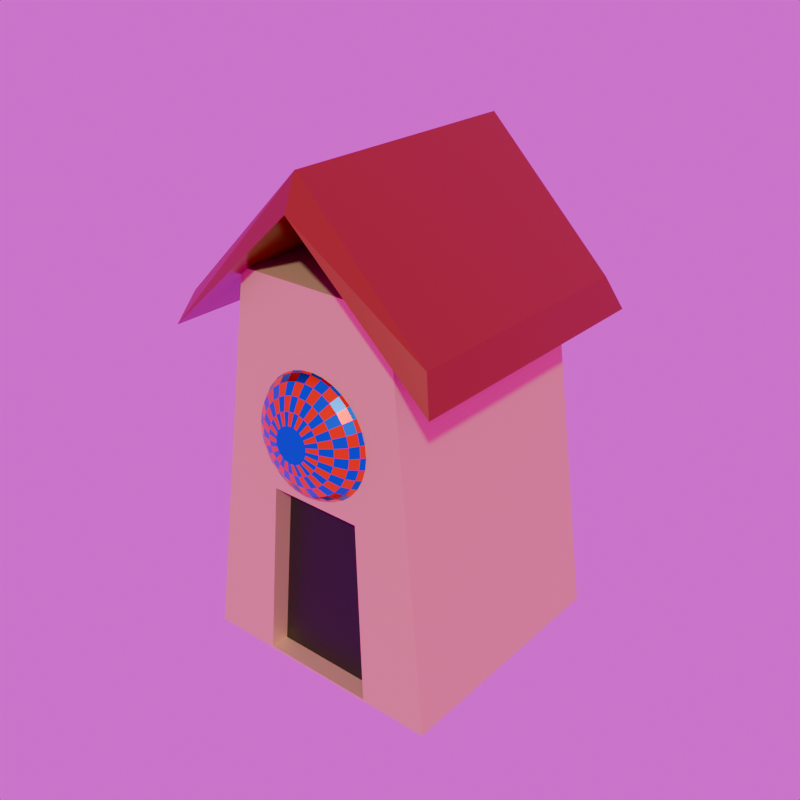 # Source: Army1_TroopLV1.blend  (saved by Blender 4.5.88; exported with 4.5.12 LTS)
import bpy
from mathutils import Matrix  # noqa: F401  (used for matrix-valued properties, if any)

bpy.ops.wm.read_factory_settings(use_empty=True)
scene = bpy.context.scene
scene.name = 'Scene'

# ---- collections
col_collection = bpy.data.collections.new('Collection'); scene.collection.children.link(col_collection)

# ---- images (referenced by path relative to the original .blend; pixels are not part of the script)
import os
ASSET_DIR = os.environ.get("B2B_ASSET_DIR", "")  # directory of the original .blend (textures are referenced by path, not embedded)
HERE = os.path.dirname(os.path.abspath(__file__))  # packed textures are extracted next to this script under _unpacked/

def load_image(name, relpath, width, height, colorspace="sRGB"):
    """Load a texture the original file referenced (path relative to the .blend, or extracted next to this script)."""
    p = next((c for c in (os.path.join(HERE, relpath), os.path.join(ASSET_DIR, relpath)) if relpath and os.path.exists(c)), "")
    if p:
        img = bpy.data.images.load(p, check_existing=True)
        img.name = name
    else:  # same state as the original file: an image datablock whose file is absent (Cycles renders it pink)
        img = bpy.data.images.new(name, width, height)
        img.source = "FILE"
        img.filepath = "//" + (relpath or name)
    img.colorspace_settings.name = colorspace
    return img
img_hmr6tsov_jpg = load_image('hmr6tsov.jpg', 'hmr6tsov.jpg', 1024, 1024, 'sRGB')

# ---- materials (node trees are filled in below, after node groups)
mat_main = bpy.data.materials.new('Main')
mat_main.alpha_threshold = 0.0
mat_main.roughness = 0.5
mat_main.line_color = (0.0, 0.0, 0.0, 1.0)
mat_door = bpy.data.materials.new('Door')
mat_roof = bpy.data.materials.new('Roof')
mat_main_shield = bpy.data.materials.new('Main_Shield')
mat_red_shield = bpy.data.materials.new('Red_Shield')

# ---- material node trees
mat_main.use_nodes = True; mat_main.node_tree.nodes.clear()
_N = mat_main.node_tree.nodes; _L = mat_main.node_tree.links
n0 = _N.new('ShaderNodeOutputMaterial'); n0.name = 'Material Output'; n0.location = (200, 100)
n1 = _N.new('ShaderNodeBsdfPrincipled'); n1.name = 'Principled BSDF'; n1.location = (-200, 100)
n1.inputs[0].default_value = (0.8002, 0.5395, 0.2864, 1.0)
n1.inputs[1].default_value = 0.6
n1.inputs[3].default_value = 1.45
_L.new(n1.outputs[0], n0.inputs[0])
n0.is_active_output = True
mat_door.use_nodes = True; mat_door.node_tree.nodes.clear()
_N = mat_door.node_tree.nodes; _L = mat_door.node_tree.links
n0 = _N.new('ShaderNodeBsdfPrincipled'); n0.name = 'Principled BSDF'; n0.location = (-200, 100)
n0.inputs[0].default_value = (0.0001213, 0.007905, 0.0, 1.0)
n1 = _N.new('ShaderNodeOutputMaterial'); n1.name = 'Material Output'; n1.location = (200, 100)
_L.new(n0.outputs[0], n1.inputs[0])
n1.is_active_output = True
mat_roof.use_nodes = True; mat_roof.node_tree.nodes.clear()
_N = mat_roof.node_tree.nodes; _L = mat_roof.node_tree.links
n0 = _N.new('ShaderNodeBsdfPrincipled'); n0.name = 'Principled BSDF'; n0.location = (-200, 100)
n0.inputs[0].default_value = (0.2117, 0.02403, 0.0, 1.0)
n0.inputs[2].default_value = 0.2
n1 = _N.new('ShaderNodeOutputMaterial'); n1.name = 'Material Output'; n1.location = (200, 100)
_L.new(n0.outputs[0], n1.inputs[0])
n1.is_active_output = True
mat_main_shield.use_nodes = True; mat_main_shield.node_tree.nodes.clear()
_N = mat_main_shield.node_tree.nodes; _L = mat_main_shield.node_tree.links
n0 = _N.new('ShaderNodeBsdfPrincipled'); n0.name = 'Principled BSDF'; n0.location = (-200, 100)
n0.inputs[0].default_value = (0.0, 0.3244, 0.8002, 1.0)
n0.inputs[1].default_value = 1.0
n0.inputs[2].default_value = 0.25
n1 = _N.new('ShaderNodeOutputMaterial'); n1.name = 'Material Output'; n1.location = (200, 100)
_L.new(n0.outputs[0], n1.inputs[0])
n1.is_active_output = True
mat_red_shield.use_nodes = True; mat_red_shield.node_tree.nodes.clear()
_N = mat_red_shield.node_tree.nodes; _L = mat_red_shield.node_tree.links
n0 = _N.new('ShaderNodeBsdfPrincipled'); n0.name = 'Principled BSDF'; n0.location = (-200, 100)
n0.inputs[0].default_value = (1.0, 0.0, 0.0, 1.0)
n0.inputs[1].default_value = 1.0
n0.inputs[2].default_value = 0.2
n1 = _N.new('ShaderNodeOutputMaterial'); n1.name = 'Material Output'; n1.location = (200, 100)
_L.new(n0.outputs[0], n1.inputs[0])
n1.is_active_output = True

# ---- world
world_world = bpy.data.worlds.new('World'); scene.world = world_world
world_world.use_nodes = True; world_world.node_tree.nodes.clear()
_N = world_world.node_tree.nodes; _L = world_world.node_tree.links
n0 = _N.new('ShaderNodeOutputWorld'); n0.name = 'World Output'; n0.location = (200, 100)
n1 = _N.new('ShaderNodeBackground'); n1.name = 'Background'; n1.location = (-200, 100)
n2 = _N.new('ShaderNodeTexImage'); n2.name = 'Image Texture'; n2.location = (-548, 69)
n2.image = img_hmr6tsov_jpg
n3 = _N.new('ShaderNodeMapping'); n3.name = 'Mapping'; n3.location = (-728, 29)
n3.inputs[2].default_value = (-0.932, 0.06807, -0.5952)
n4 = _N.new('ShaderNodeTexCoord'); n4.name = 'Texture Coordinate'; n4.location = (-908, 29)
_L.new(n1.outputs[0], n0.inputs[0])
_L.new(n2.outputs[0], n1.inputs[0])
_L.new(n3.outputs[0], n2.inputs[0])
_L.new(n4.outputs[0], n3.inputs[0])
n0.is_active_output = True
world_world.color = (0.05088, 0.05088, 0.05088)
world_world.sun_shadow_jitter_overblur = 0.0

# ---- meshes
me_cube = bpy.data.meshes.new('Cube')
me_cube.from_pydata([(0.63, 0.9, 3.0), (1.0, 1.0, 0.0), (0.63, -0.9, 3.0), (1.0, -1.0, 0.0), (-0.63, 0.9, 3.0), (-1.0, 1.0, 0.0), (-0.63, -0.9, 3.0), (-1.0, -1.0, 0.0), (-1.1, -1.1, 2.524), (1.1, -1.1, 2.524), (-1.1, 1.1, 2.524), (1.1, 1.1, 2.524), (0.0, -1.1, 3.524), (0.0, 1.1, 3.524), (-1.0, 1.0, 2.774), (-1.0, -1.0, 2.774), (0.0, -1.0, 3.774), (1.0, -1.0, 2.774), (1.0, 1.0, 2.774), (0.0, 1.0, 3.774), (0.815, 0.95, 1.5), (-0.815, -0.95, 1.5), (0.815, -0.95, 1.5), (-0.815, 0.95, 1.5), (0.3699, -0.9513, 1.43), (-0.3699, -0.9513, 1.43), (-0.4575, -0.9987, 0.009978), (0.4575, -0.9987, 0.009978), (0.4075, -0.95, 1.5), (-0.4075, -0.95, 1.5), (-0.5, -1.0, 0.0), (0.5, -1.0, 0.0), (0.3699, -0.8014, 1.425), (-0.3699, -0.8014, 1.425), (-0.4575, -0.8488, 0.004981), (0.4575, -0.8488, 0.004981)], [], [(0, 4, 6, 2), (22, 2, 6, 21, 29, 28), (21, 6, 4, 23), (5, 1, 3, 31, 30, 7), (20, 0, 2, 22), (23, 4, 0, 20), (12, 13, 11, 9), (8, 10, 13, 12), (16, 17, 18, 19), (15, 16, 19, 14), (11, 13, 19, 18), (13, 10, 14, 19), (12, 9, 17, 16), (8, 12, 16, 15), (9, 11, 18, 17), (10, 8, 15, 14), (5, 23, 20, 1), (1, 20, 22, 3), (7, 21, 23, 5), (3, 22, 28, 31), (27, 24, 32, 35), (30, 29, 21, 7), (25, 24, 28, 29), (27, 26, 30, 31), (26, 25, 29, 30), (24, 27, 31, 28), (33, 34, 35, 32), (26, 27, 35, 34), (25, 26, 34, 33), (24, 25, 33, 32)])
me_cube.polygons.foreach_set('material_index', [0, 0, 0, 0, 0, 0, 2, 2, 2, 2, 2, 2, 2, 2, 2, 2, 0, 0, 0, 0, 0, 0, 0, 0, 0, 0, 1, 0, 0, 0])
_uv = me_cube.uv_layers.new(name='UVMap')
_uv.uv.foreach_set('vector', [0.625, 0.5, 0.875, 0.5, 0.875, 0.75, 0.625, 0.75, 0.5, 0.75, 0.625, 0.75, 0.625, 1.0, 0.5, 1.0, 0.5, 0.9375, 0.5, 0.8125, 0.5, 0.0, 0.625, 0.0, 0.625, 0.25, 0.5, 0.25, 0.125, 0.5, 0.375, 0.5, 0.375, 0.75, 0.3125, 0.75, 0.1875, 0.75, 0.125, 0.75, 0.5, 0.5, 0.625, 0.5, 0.625, 0.75, 0.5, 0.75, 0.5, 0.25, 0.625, 0.25, 0.625, 0.5, 0.5, 0.5, 0.5, 0.0, 0.5, 1.0, 1.0, 1.0, 1.0, 0.0, 0.0, 0.0, 0.0, 1.0, 0.5, 1.0, 0.5, 0.0, 0.5, 0.0, 1.0, 0.0, 1.0, 1.0, 0.5, 1.0, 0.0, 0.0, 0.5, 0.0, 0.5, 1.0, 0.0, 1.0, 1.0, 1.0, 0.5, 1.0, 0.5, 1.0, 1.0, 1.0, 0.5, 1.0, 0.0, 1.0, 0.0, 1.0, 0.5, 1.0, 0.5, 0.0, 1.0, 0.0, 1.0, 0.0, 0.5, 0.0, 0.0, 0.0, 0.5, 0.0, 0.5, 0.0, 0.0, 0.0, 1.0, 0.0, 1.0, 1.0, 1.0, 1.0, 1.0, 0.0, 0.0, 1.0, 0.0, 0.0, 0.0, 0.0, 0.0, 1.0, 0.375, 0.25, 0.5, 0.25, 0.5, 0.5, 0.375, 0.5, 0.375, 0.5, 0.5, 0.5, 0.5, 0.75, 0.375, 0.75, 0.375, 0.0, 0.5, 0.0, 0.5, 0.25, 0.375, 0.25, 0.375, 0.75, 0.5, 0.75, 0.5, 0.8125, 0.375, 0.8125, 0.3783, 0.8176, 0.4967, 0.8185, 0.4967, 0.8185, 0.3783, 0.8176, 0.375, 0.9375, 0.5, 0.9375, 0.5, 1.0, 0.375, 1.0, 0.4967, 0.9315, 0.4967, 0.8185, 0.5, 0.8125, 0.5, 0.9375, 0.3783, 0.8176, 0.3783, 0.9324, 0.375, 0.9375, 0.375, 0.8125, 0.3783, 0.9324, 0.4967, 0.9315, 0.5, 0.9375, 0.375, 0.9375, 0.4967, 0.8185, 0.3783, 0.8176, 0.375, 0.8125, 0.5, 0.8125, 0.4967, 0.9315, 0.3783, 0.9324, 0.3783, 0.8176, 0.4967, 0.8185, 0.3783, 0.9324, 0.3783, 0.8176, 0.3783, 0.8176, 0.3783, 0.9324, 0.4967, 0.9315, 0.3783, 0.9324, 0.3783, 0.9324, 0.4967, 0.9315, 0.4967, 0.8185, 0.4967, 0.9315, 0.4967, 0.9315, 0.4967, 0.8185])
me_cube.materials.append(mat_main)
me_cube.materials.append(mat_door)
me_cube.materials.append(mat_roof)
me_cube.use_mirror_vertex_groups = False
me_cube.update()
me_circle = bpy.data.meshes.new('Circle')
me_circle.from_pydata([(-4.843e-10, 0.96, 0.0), (-0.1873, 0.9416, 0.0), (-0.3674, 0.8869, 0.0), (-0.5333, 0.7982, 0.0), (-0.6788, 0.6788, 0.0), (-0.7982, 0.5333, 0.0), (-0.8869, 0.3674, 0.0), (-0.9416, 0.1873, 0.0), (-0.96, 5.96e-10, 0.0), (-0.9416, -0.1873, 0.0), (-0.8869, -0.3674, 0.0), (-0.7982, -0.5333, 0.0), (-0.6788, -0.6788, 0.0), (-0.5333, -0.7982, 0.0), (-0.3674, -0.8869, 0.0), (-0.1873, -0.9416, 0.0), (-4.843e-10, -0.96, 0.0), (0.1873, -0.9416, 0.0), (0.3674, -0.8869, 0.0), (0.5333, -0.7982, 0.0), (0.6788, -0.6788, 0.0), (0.7982, -0.5333, 0.0), (0.8869, -0.3674, 0.0), (0.9416, -0.1873, 0.0), (0.96, 5.96e-10, 0.0), (0.9416, 0.1873, 0.0), (0.8869, 0.3674, 0.0), (0.7982, 0.5333, 0.0), (0.6788, 0.6788, 0.0), (0.5333, 0.7982, 0.0), (0.3674, 0.8869, 0.0), (0.1873, 0.9416, 0.0), (-1.211e-09, 0.9, 0.1), (-0.1756, 0.8827, 0.1), (-0.3444, 0.8315, 0.1), (-0.5, 0.7483, 0.1), (-0.6364, 0.6364, 0.1), (-0.7483, 0.5, 0.1), (-0.8315, 0.3444, 0.1), (-0.8827, 0.1756, 0.1), (-0.9, 1.49e-09, 0.1), (-0.8827, -0.1756, 0.1), (-0.8315, -0.3444, 0.1), (-0.7483, -0.5, 0.1), (-0.6364, -0.6364, 0.1), (-0.5, -0.7483, 0.1), (-0.3444, -0.8315, 0.1), (-0.1756, -0.8827, 0.1), (-1.211e-09, -0.9, 0.1), (0.1756, -0.8827, 0.1), (0.3444, -0.8315, 0.1), (0.5, -0.7483, 0.1), (0.6364, -0.6364, 0.1), (0.7483, -0.5, 0.1), (0.8315, -0.3444, 0.1), (0.8827, -0.1756, 0.1), (0.9, 1.49e-09, 0.1), (0.8827, 0.1756, 0.1), (0.8315, 0.3444, 0.1), (0.7483, 0.5, 0.1), (0.6364, 0.6364, 0.1), (0.5, 0.7483, 0.1), (0.3444, 0.8315, 0.1), (0.1756, 0.8827, 0.1), (-1.567e-09, 0.81, 0.215), (-0.158, 0.7944, 0.215), (-0.31, 0.7483, 0.215), (-0.45, 0.6735, 0.215), (-0.5728, 0.5728, 0.215), (-0.6735, 0.45, 0.215), (-0.7483, 0.31, 0.215), (-0.7944, 0.158, 0.215), (-0.81, 1.155e-09, 0.215), (-0.7944, -0.158, 0.215), (-0.7483, -0.31, 0.215), (-0.6735, -0.45, 0.215), (-0.5728, -0.5728, 0.215), (-0.45, -0.6735, 0.215), (-0.31, -0.7483, 0.215), (-0.158, -0.7944, 0.215), (-1.567e-09, -0.81, 0.215), (0.158, -0.7944, 0.215), (0.31, -0.7483, 0.215), (0.45, -0.6735, 0.215), (0.5728, -0.5728, 0.215), (0.6735, -0.45, 0.215), (0.7483, -0.31, 0.215), (0.7944, -0.158, 0.215), (0.81, 1.155e-09, 0.215), (0.7944, 0.158, 0.215), (0.7483, 0.31, 0.215), (0.6735, 0.45, 0.215), (0.5728, 0.5728, 0.215), (0.45, 0.6735, 0.215), (0.31, 0.7483, 0.215), (0.158, 0.7944, 0.215), (-3.533e-10, 0.648, 0.323), (-0.1264, 0.6355, 0.323), (-0.248, 0.5987, 0.323), (-0.36, 0.5388, 0.323), (-0.4582, 0.4582, 0.323), (-0.5388, 0.36, 0.323), (-0.5987, 0.248, 0.323), (-0.6355, 0.1264, 0.323), (-0.648, 1.788e-10, 0.323), (-0.6355, -0.1264, 0.323), (-0.5987, -0.248, 0.323), (-0.5388, -0.36, 0.323), (-0.4582, -0.4582, 0.323), (-0.36, -0.5388, 0.323), (-0.248, -0.5987, 0.323), (-0.1264, -0.6355, 0.323), (-3.533e-10, -0.648, 0.323), (0.1264, -0.6355, 0.323), (0.248, -0.5987, 0.323), (0.36, -0.5388, 0.323), (0.4582, -0.4582, 0.323), (0.5388, -0.36, 0.323), (0.5987, -0.248, 0.323), (0.6355, -0.1264, 0.323), (0.648, 1.788e-10, 0.323), (0.6355, 0.1264, 0.323), (0.5987, 0.248, 0.323), (0.5388, 0.36, 0.323), (0.4582, 0.4582, 0.323), (0.36, 0.5388, 0.323), (0.248, 0.5987, 0.323), (0.1264, 0.6355, 0.323), (-1.016e-09, 0.4536, 0.4058), (-0.08849, 0.4449, 0.4058), (-0.1736, 0.4191, 0.4058), (-0.252, 0.3772, 0.4058), (-0.3207, 0.3207, 0.4058), (-0.3772, 0.252, 0.4058), (-0.4191, 0.1736, 0.4058), (-0.4449, 0.08849, 0.4058), (-0.4536, -1.831e-09, 0.4058), (-0.4449, -0.08849, 0.4058), (-0.4191, -0.1736, 0.4058), (-0.3772, -0.252, 0.4058), (-0.3207, -0.3207, 0.4058), (-0.252, -0.3772, 0.4058), (-0.1736, -0.4191, 0.4058), (-0.08849, -0.4449, 0.4058), (-1.016e-09, -0.4536, 0.4058), (0.08849, -0.4449, 0.4058), (0.1736, -0.4191, 0.4058), (0.252, -0.3772, 0.4058), (0.3207, -0.3207, 0.4058), (0.3772, -0.252, 0.4058), (0.4191, -0.1736, 0.4058), (0.4449, -0.08849, 0.4058), (0.4536, -1.831e-09, 0.4058), (0.4449, 0.08849, 0.4058), (0.4191, 0.1736, 0.4058), (0.3772, 0.252, 0.4058), (0.3207, 0.3207, 0.4058), (0.252, 0.3772, 0.4058), (0.1736, 0.4191, 0.4058), (0.08849, 0.4449, 0.4058), (-5.173e-09, 0.2722, 0.4562), (-0.0531, 0.2669, 0.4562), (-0.1042, 0.2514, 0.4562), (-0.1512, 0.2263, 0.4562), (-0.1924, 0.1924, 0.4562), (-0.2263, 0.1512, 0.4562), (-0.2514, 0.1042, 0.4562), (-0.2669, 0.0531, 0.4562), (-0.2722, 3.745e-09, 0.4562), (-0.2669, -0.0531, 0.4562), (-0.2514, -0.1042, 0.4562), (-0.2263, -0.1512, 0.4562), (-0.1924, -0.1924, 0.4562), (-0.1512, -0.2263, 0.4562), (-0.1042, -0.2514, 0.4562), (-0.0531, -0.2669, 0.4562), (-5.173e-09, -0.2722, 0.4562), (0.0531, -0.2669, 0.4562), (0.1042, -0.2514, 0.4562), (0.1512, -0.2263, 0.4562), (0.1924, -0.1924, 0.4562), (0.2263, -0.1512, 0.4562), (0.2514, -0.1042, 0.4562), (0.2669, -0.0531, 0.4562), (0.2722, 3.745e-09, 0.4562), (0.2669, 0.0531, 0.4562), (0.2514, 0.1042, 0.4562), (0.2263, 0.1512, 0.4562), (0.1924, 0.1924, 0.4562), (0.1512, 0.2263, 0.4562), (0.1042, 0.2514, 0.4562), (0.0531, 0.2669, 0.4562)], [], [(3, 4, 36, 35), (30, 31, 63, 62), (17, 18, 50, 49), (4, 5, 37, 36), (31, 0, 32, 63), (18, 19, 51, 50), (5, 6, 38, 37), (19, 20, 52, 51), (6, 7, 39, 38), (20, 21, 53, 52), (7, 8, 40, 39), (21, 22, 54, 53), (8, 9, 41, 40), (22, 23, 55, 54), (9, 10, 42, 41), (23, 24, 56, 55), (10, 11, 43, 42), (24, 25, 57, 56), (11, 12, 44, 43), (25, 26, 58, 57), (12, 13, 45, 44), (26, 27, 59, 58), (13, 14, 46, 45), (0, 1, 33, 32), (27, 28, 60, 59), (14, 15, 47, 46), (1, 2, 34, 33), (28, 29, 61, 60), (15, 16, 48, 47), (2, 3, 35, 34), (29, 30, 62, 61), (16, 17, 49, 48), (57, 58, 90, 89), (44, 45, 77, 76), (58, 59, 91, 90), (45, 46, 78, 77), (32, 33, 65, 64), (59, 60, 92, 91), (46, 47, 79, 78), (33, 34, 66, 65), (60, 61, 93, 92), (47, 48, 80, 79), (34, 35, 67, 66), (61, 62, 94, 93), (48, 49, 81, 80), (35, 36, 68, 67), (62, 63, 95, 94), (49, 50, 82, 81), (36, 37, 69, 68), (63, 32, 64, 95), (50, 51, 83, 82), (37, 38, 70, 69), (51, 52, 84, 83), (38, 39, 71, 70), (52, 53, 85, 84), (39, 40, 72, 71), (53, 54, 86, 85), (40, 41, 73, 72), (54, 55, 87, 86), (41, 42, 74, 73), (55, 56, 88, 87), (42, 43, 75, 74), (56, 57, 89, 88), (43, 44, 76, 75), (65, 66, 98, 97), (92, 93, 125, 124), (79, 80, 112, 111), (66, 67, 99, 98), (93, 94, 126, 125), (80, 81, 113, 112), (67, 68, 100, 99), (94, 95, 127, 126), (81, 82, 114, 113), (68, 69, 101, 100), (95, 64, 96, 127), (82, 83, 115, 114), (69, 70, 102, 101), (83, 84, 116, 115), (70, 71, 103, 102), (84, 85, 117, 116), (71, 72, 104, 103), (85, 86, 118, 117), (72, 73, 105, 104), (86, 87, 119, 118), (73, 74, 106, 105), (87, 88, 120, 119), (74, 75, 107, 106), (88, 89, 121, 120), (75, 76, 108, 107), (89, 90, 122, 121), (76, 77, 109, 108), (90, 91, 123, 122), (77, 78, 110, 109), (64, 65, 97, 96), (91, 92, 124, 123), (78, 79, 111, 110), (100, 101, 133, 132), (127, 96, 128, 159), (114, 115, 147, 146), (101, 102, 134, 133), (115, 116, 148, 147), (102, 103, 135, 134), (116, 117, 149, 148), (103, 104, 136, 135), (117, 118, 150, 149), (104, 105, 137, 136), (118, 119, 151, 150), (105, 106, 138, 137), (119, 120, 152, 151), (106, 107, 139, 138), (120, 121, 153, 152), (107, 108, 140, 139), (121, 122, 154, 153), (108, 109, 141, 140), (122, 123, 155, 154), (109, 110, 142, 141), (96, 97, 129, 128), (123, 124, 156, 155), (110, 111, 143, 142), (97, 98, 130, 129), (124, 125, 157, 156), (111, 112, 144, 143), (98, 99, 131, 130), (125, 126, 158, 157), (112, 113, 145, 144), (99, 100, 132, 131), (126, 127, 159, 158), (113, 114, 146, 145), (135, 136, 168, 167), (149, 150, 182, 181), (136, 137, 169, 168), (150, 151, 183, 182), (137, 138, 170, 169), (151, 152, 184, 183), (138, 139, 171, 170), (152, 153, 185, 184), (139, 140, 172, 171), (153, 154, 186, 185), (140, 141, 173, 172), (154, 155, 187, 186), (141, 142, 174, 173), (128, 129, 161, 160), (155, 156, 188, 187), (142, 143, 175, 174), (129, 130, 162, 161), (156, 157, 189, 188), (143, 144, 176, 175), (130, 131, 163, 162), (157, 158, 190, 189), (144, 145, 177, 176), (131, 132, 164, 163), (158, 159, 191, 190), (145, 146, 178, 177), (132, 133, 165, 164), (159, 128, 160, 191), (146, 147, 179, 178), (133, 134, 166, 165), (147, 148, 180, 179), (134, 135, 167, 166), (148, 149, 181, 180), (161, 162, 163, 164, 165, 166, 167, 168, 169, 170, 171, 172, 173, 174, 175, 176, 177, 178, 179, 180, 181, 182, 183, 184, 185, 186, 187, 188, 189, 190, 191, 160)])
me_circle.polygons.foreach_set('material_index', [0, 1, 0, 1, 0, 1, 0, 0, 1, 1, 0, 0, 1, 1, 0, 0, 1, 1, 0, 0, 1, 1, 0, 1, 0, 1, 0, 1, 0, 1, 0, 1, 1, 0, 0, 1, 0, 1, 0, 1, 0, 1, 0, 1, 0, 1, 0, 1, 0, 1, 0, 1, 1, 0, 0, 1, 1, 0, 0, 1, 1, 0, 0, 1, 0, 1, 0, 1, 0, 1, 0, 1, 0, 1, 0, 1, 0, 0, 1, 1, 0, 0, 1, 1, 0, 0, 1, 1, 0, 0, 1, 1, 0, 1, 0, 1, 0, 1, 0, 1, 1, 0, 0, 1, 1, 0, 0, 1, 1, 0, 0, 1, 1, 0, 0, 1, 0, 1, 0, 1, 0, 1, 0, 1, 0, 1, 0, 1, 0, 0, 1, 1, 0, 0, 1, 1, 0, 0, 1, 1, 0, 1, 0, 1, 0, 1, 0, 1, 0, 1, 0, 1, 0, 1, 0, 1, 0, 0, 1, 1, 0])
_uv = me_circle.uv_layers.new(name='UVMap')
_uv.uv.foreach_set('vector', [0.0, 0.0, 0.0, 0.0, 0.0, 0.0, 0.0, 0.0, 0.0, 0.0, 0.0, 0.0, 0.0, 0.0, 0.0, 0.0, 0.0, 0.0, 0.0, 0.0, 0.0, 0.0, 0.0, 0.0, 0.0, 0.0, 0.0, 0.0, 0.0, 0.0, 0.0, 0.0, 0.0, 0.0, 0.0, 0.0, 0.0, 0.0, 0.0, 0.0, 0.0, 0.0, 0.0, 0.0, 0.0, 0.0, 0.0, 0.0, 0.0, 0.0, 0.0, 0.0, 0.0, 0.0, 0.0, 0.0, 0.0, 0.0, 0.0, 0.0, 0.0, 0.0, 0.0, 0.0, 0.0, 0.0, 0.0, 0.0, 0.0, 0.0, 0.0, 0.0, 0.0, 0.0, 0.0, 0.0, 0.0, 0.0, 0.0, 0.0, 0.0, 0.0, 0.0, 0.0, 0.0, 0.0, 0.0, 0.0, 0.0, 0.0, 0.0, 0.0, 0.0, 0.0, 0.0, 0.0, 0.0, 0.0, 0.0, 0.0, 0.0, 0.0, 0.0, 0.0, 0.0, 0.0, 0.0, 0.0, 0.0, 0.0, 0.0, 0.0, 0.0, 0.0, 0.0, 0.0, 0.0, 0.0, 0.0, 0.0, 0.0, 0.0, 0.0, 0.0, 0.0, 0.0, 0.0, 0.0, 0.0, 0.0, 0.0, 0.0, 0.0, 0.0, 0.0, 0.0, 0.0, 0.0, 0.0, 0.0, 0.0, 0.0, 0.0, 0.0, 0.0, 0.0, 0.0, 0.0, 0.0, 0.0, 0.0, 0.0, 0.0, 0.0, 0.0, 0.0, 0.0, 0.0, 0.0, 0.0, 0.0, 0.0, 0.0, 0.0, 0.0, 0.0, 0.0, 0.0, 0.0, 0.0, 0.0, 0.0, 0.0, 0.0, 0.0, 0.0, 0.0, 0.0, 0.0, 0.0, 0.0, 0.0, 0.0, 0.0, 0.0, 0.0, 0.0, 0.0, 0.0, 0.0, 0.0, 0.0, 0.0, 0.0, 0.0, 0.0, 0.0, 0.0, 0.0, 0.0, 0.0, 0.0, 0.0, 0.0, 0.0, 0.0, 0.0, 0.0, 0.0, 0.0, 0.0, 0.0, 0.0, 0.0, 0.0, 0.0, 0.0, 0.0, 0.0, 0.0, 0.0, 0.0, 0.0, 0.0, 0.0, 0.0, 0.0, 0.0, 0.0, 0.0, 0.0, 0.0, 0.0, 0.0, 0.0, 0.0, 0.0, 0.0, 0.0, 0.0, 0.0, 0.0, 0.0, 0.0, 0.0, 0.0, 0.0, 0.0, 0.0, 0.0, 0.0, 0.0, 0.0, 0.0, 0.0, 0.0, 0.0, 0.0, 0.0, 0.0, 0.0, 0.0, 0.0, 0.0, 0.0, 0.0, 0.0, 0.0, 0.0, 0.0, 0.0, 0.0, 0.0, 0.0, 0.0, 0.0, 0.0, 0.0, 0.0, 0.0, 0.0, 0.0, 0.0, 0.0, 0.0, 0.0, 0.0, 0.0, 0.0, 0.0, 0.0, 0.0, 0.0, 0.0, 0.0, 0.0, 0.0, 0.0, 0.0, 0.0, 0.0, 0.0, 0.0, 0.0, 0.0, 0.0, 0.0, 0.0, 0.0, 0.0, 0.0, 0.0, 0.0, 0.0, 0.0, 0.0, 0.0, 0.0, 0.0, 0.0, 0.0, 0.0, 0.0, 0.0, 0.0, 0.0, 0.0, 0.0, 0.0, 0.0, 0.0, 0.0, 0.0, 0.0, 0.0, 0.0, 0.0, 0.0, 0.0, 0.0, 0.0, 0.0, 0.0, 0.0, 0.0, 0.0, 0.0, 0.0, 0.0, 0.0, 0.0, 0.0, 0.0, 0.0, 0.0, 0.0, 0.0, 0.0, 0.0, 0.0, 0.0, 0.0, 0.0, 0.0, 0.0, 0.0, 0.0, 0.0, 0.0, 0.0, 0.0, 0.0, 0.0, 0.0, 0.0, 0.0, 0.0, 0.0, 0.0, 0.0, 0.0, 0.0, 0.0, 0.0, 0.0, 0.0, 0.0, 0.0, 0.0, 0.0, 0.0, 0.0, 0.0, 0.0, 0.0, 0.0, 0.0, 0.0, 0.0, 0.0, 0.0, 0.0, 0.0, 0.0, 0.0, 0.0, 0.0, 0.0, 0.0, 0.0, 0.0, 0.0, 0.0, 0.0, 0.0, 0.0, 0.0, 0.0, 0.0, 0.0, 0.0, 0.0, 0.0, 0.0, 0.0, 0.0, 0.0, 0.0, 0.0, 0.0, 0.0, 0.0, 0.0, 0.0, 0.0, 0.0, 0.0, 0.0, 0.0, 0.0, 0.0, 0.0, 0.0, 0.0, 0.0, 0.0, 0.0, 0.0, 0.0, 0.0, 0.0, 0.0, 0.0, 0.0, 0.0, 0.0, 0.0, 0.0, 0.0, 0.0, 0.0, 0.0, 0.0, 0.0, 0.0, 0.0, 0.0, 0.0, 0.0, 0.0, 0.0, 0.0, 0.0, 0.0, 0.0, 0.0, 0.0, 0.0, 0.0, 0.0, 0.0, 0.0, 0.0, 0.0, 0.0, 0.0, 0.0, 0.0, 0.0, 0.0, 0.0, 0.0, 0.0, 0.0, 0.0, 0.0, 0.0, 0.0, 0.0, 0.0, 0.0, 0.0, 0.0, 0.0, 0.0, 0.0, 0.0, 0.0, 0.0, 0.0, 0.0, 0.0, 0.0, 0.0, 0.0, 0.0, 0.0, 0.0, 0.0, 0.0, 0.0, 0.0, 0.0, 0.0, 0.0, 0.0, 0.0, 0.0, 0.0, 0.0, 0.0, 0.0, 0.0, 0.0, 0.0, 0.0, 0.0, 0.0, 0.0, 0.0, 0.0, 0.0, 0.0, 0.0, 0.0, 0.0, 0.0, 0.0, 0.0, 0.0, 0.0, 0.0, 0.0, 0.0, 0.0, 0.0, 0.0, 0.0, 0.0, 0.0, 0.0, 0.0, 0.0, 0.0, 0.0, 0.0, 0.0, 0.0, 0.0, 0.0, 0.0, 0.0, 0.0, 0.0, 0.0, 0.0, 0.0, 0.0, 0.0, 0.0, 0.0, 0.0, 0.0, 0.0, 0.0, 0.0, 0.0, 0.0, 0.0, 0.0, 0.0, 0.0, 0.0, 0.0, 0.0, 0.0, 0.0, 0.0, 0.0, 0.0, 0.0, 0.0, 0.0, 0.0, 0.0, 0.0, 0.0, 0.0, 0.0, 0.0, 0.0, 0.0, 0.0, 0.0, 0.0, 0.0, 0.0, 0.0, 0.0, 0.0, 0.0, 0.0, 0.0, 0.0, 0.0, 0.0, 0.0, 0.0, 0.0, 0.0, 0.0, 0.0, 0.0, 0.0, 0.0, 0.0, 0.0, 0.0, 0.0, 0.0, 0.0, 0.0, 0.0, 0.0, 0.0, 0.0, 0.0, 0.0, 0.0, 0.0, 0.0, 0.0, 0.0, 0.0, 0.0, 0.0, 0.0, 0.0, 0.0, 0.0, 0.0, 0.0, 0.0, 0.0, 0.0, 0.0, 0.0, 0.0, 0.0, 0.0, 0.0, 0.0, 0.0, 0.0, 0.0, 0.0, 0.0, 0.0, 0.0, 0.0, 0.0, 0.0, 0.0, 0.0, 0.0, 0.0, 0.0, 0.0, 0.0, 0.0, 0.0, 0.0, 0.0, 0.0, 0.0, 0.0, 0.0, 0.0, 0.0, 0.0, 0.0, 0.0, 0.0, 0.0, 0.0, 0.0, 0.0, 0.0, 0.0, 0.0, 0.0, 0.0, 0.0, 0.0, 0.0, 0.0, 0.0, 0.0, 0.0, 0.0, 0.0, 0.0, 0.0, 0.0, 0.0, 0.0, 0.0, 0.0, 0.0, 0.0, 0.0, 0.0, 0.0, 0.0, 0.0, 0.0, 0.0, 0.0, 0.0, 0.0, 0.0, 0.0, 0.0, 0.0, 0.0, 0.0, 0.0, 0.0, 0.0, 0.0, 0.0, 0.0, 0.0, 0.0, 0.0, 0.0, 0.0, 0.0, 0.0, 0.0, 0.0, 0.0, 0.0, 0.0, 0.0, 0.0, 0.0, 0.0, 0.0, 0.0, 0.0, 0.0, 0.0, 0.0, 0.0, 0.0, 0.0, 0.0, 0.0, 0.0, 0.0, 0.0, 0.0, 0.0, 0.0, 0.0, 0.0, 0.0, 0.0, 0.0, 0.0, 0.0, 0.0, 0.0, 0.0, 0.0, 0.0, 0.0, 0.0, 0.0, 0.0, 0.0, 0.0, 0.0, 0.0, 0.0, 0.0, 0.0, 0.0, 0.0, 0.0, 0.0, 0.0, 0.0, 0.0, 0.0, 0.0, 0.0, 0.0, 0.0, 0.0, 0.0, 0.0, 0.0, 0.0, 0.0, 0.0, 0.0, 0.0, 0.0, 0.0, 0.0, 0.0, 0.0, 0.0, 0.0, 0.0, 0.0, 0.0, 0.0, 0.0, 0.0, 0.0, 0.0, 0.0, 0.0, 0.0, 0.0, 0.0, 0.0, 0.0, 0.0, 0.0, 0.0, 0.0, 0.0, 0.0, 0.0, 0.0, 0.0, 0.0, 0.0, 0.0, 0.0, 0.0, 0.0, 0.0, 0.0, 0.0, 0.0, 0.0, 0.0, 0.0, 0.0, 0.0, 0.0, 0.0, 0.0, 0.0, 0.0, 0.0, 0.0, 0.0, 0.0, 0.0, 0.0, 0.0, 0.0, 0.0, 0.0, 0.0, 0.0, 0.0, 0.0, 0.0, 0.0, 0.0, 0.0, 0.0, 0.0, 0.0, 0.0, 0.0, 0.0, 0.0, 0.0, 0.0, 0.0, 0.0, 0.0, 0.0, 0.0, 0.0, 0.0, 0.0, 0.0, 0.0, 0.0, 0.0, 0.0, 0.0, 0.0, 0.0, 0.0, 0.0, 0.0, 0.0, 0.0, 0.0, 0.0, 0.0, 0.0, 0.0, 0.0, 0.0, 0.0, 0.0, 0.0, 0.0, 0.0, 0.0, 0.0, 0.0, 0.0, 0.0, 0.0, 0.0, 0.0, 0.0, 0.0, 0.0, 0.0, 0.0, 0.0, 0.0, 0.0, 0.0, 0.0, 0.0, 0.0, 0.0, 0.0, 0.0, 0.0, 0.0, 0.0, 0.0, 0.0, 0.0, 0.0, 0.0, 0.0, 0.0, 0.0, 0.0, 0.0, 0.0, 0.0, 0.0, 0.0, 0.0, 0.0, 0.0, 0.0, 0.0, 0.0, 0.0, 0.0, 0.0, 0.0, 0.0, 0.0, 0.0, 0.0, 0.0, 0.0, 0.0, 0.0, 0.0, 0.0, 0.0, 0.0, 0.0, 0.0, 0.0, 0.0, 0.0, 0.0, 0.0, 0.0, 0.0, 0.0, 0.0, 0.0, 0.0, 0.0, 0.0, 0.0, 0.0, 0.0, 0.0, 0.0, 0.0, 0.0, 0.0, 0.0, 0.0, 0.0, 0.0, 0.0, 0.0, 0.0, 0.0, 0.0, 0.0, 0.0, 0.0, 0.0, 0.0, 0.0, 0.0, 0.0, 0.0, 0.0, 0.0, 0.0, 0.0, 0.0, 0.0, 0.0, 0.0, 0.0, 0.0, 0.0, 0.0, 0.0, 0.0, 0.0, 0.0, 0.0, 0.0, 0.0, 0.0, 0.0, 0.0, 0.0, 0.0, 0.0, 0.0, 0.0, 0.0, 0.0, 0.0, 0.0, 0.0, 0.0, 0.0, 0.0, 0.0, 0.0, 0.0, 0.0, 0.0, 0.0, 0.0, 0.0, 0.0, 0.0, 0.0, 0.0, 0.0, 0.0, 0.0, 0.0, 0.0, 0.0, 0.0, 0.0, 0.0, 0.0, 0.0, 0.0, 0.0, 0.0, 0.0, 0.0, 0.0, 0.0, 0.0, 0.0, 0.0, 0.0, 0.0, 0.0, 0.0, 0.0, 0.0, 0.0, 0.0, 0.0, 0.0, 0.0, 0.0, 0.0, 0.0, 0.0, 0.0, 0.0, 0.0, 0.0, 0.0, 0.0, 0.0, 0.0, 0.0, 0.0, 0.0, 0.0, 0.0, 0.0, 0.0, 0.0, 0.0, 0.0, 0.0, 0.0, 0.0, 0.0, 0.0, 0.0, 0.0, 0.0, 0.0, 0.0, 0.0, 0.0, 0.0, 0.0, 0.0, 0.0, 0.0, 0.0, 0.0, 0.0, 0.0, 0.0, 0.0, 0.0, 0.0, 0.0, 0.0, 0.0, 0.0, 0.0, 0.0, 0.0, 0.0, 0.0, 0.0, 0.0, 0.0, 0.0, 0.0, 0.0, 0.0, 0.0, 0.0, 0.0, 0.0, 0.0, 0.0, 0.0, 0.0, 0.0, 0.0, 0.0, 0.0, 0.0, 0.0, 0.0, 0.0, 0.0, 0.0, 0.0, 0.0, 0.0, 0.0, 0.0, 0.0, 0.0, 0.0, 0.0, 0.0, 0.0, 0.0, 0.0, 0.0, 0.0, 0.0, 0.0, 0.0, 0.0, 0.0, 0.0, 0.0, 0.0, 0.0, 0.0, 0.0, 0.0, 0.0, 0.0, 0.0, 0.0, 0.0, 0.0, 0.0, 0.0, 0.0, 0.0, 0.0, 0.0, 0.0, 0.0, 0.0, 0.0, 0.0, 0.0, 0.0, 0.0, 0.0, 0.0, 0.0, 0.0, 0.0, 0.0, 0.0, 0.0, 0.0, 0.0, 0.0, 0.0, 0.0, 0.0, 0.0, 0.0, 0.0, 0.0, 0.0, 0.0, 0.0, 0.0, 0.0, 0.0, 0.0, 0.0, 0.0, 0.0, 0.0, 0.0, 0.0, 0.0, 0.0, 0.0, 0.0, 0.0, 0.0, 0.0, 0.0, 0.0, 0.0, 0.0, 0.0, 0.0, 0.0, 0.0, 0.0, 0.0, 0.0, 0.0, 0.0, 0.0, 0.0, 0.0, 0.0, 0.0, 0.0, 0.0, 0.0, 0.0, 0.0, 0.0, 0.0, 0.0, 0.0, 0.0, 0.0, 0.0, 0.0, 0.0, 0.0, 0.0, 0.0, 0.0, 0.0, 0.0, 0.0, 0.0, 0.0, 0.0, 0.0, 0.0, 0.0, 0.0, 0.0, 0.0, 0.0, 0.0, 0.0, 0.0, 0.0, 0.0, 0.0, 0.0])
me_circle.materials.append(mat_main_shield)
me_circle.materials.append(mat_red_shield)
me_circle.update()

# ---- objects
ob_armory = bpy.data.objects.new('Armory', me_cube)
ob_hield = bpy.data.objects.new('Śhield', me_circle)

# ---- transforms, parenting, visibility, modifiers, constraints
ob_armory.location = (0.0, 0.0, 0.0)
ob_armory.lock_rotations_4d = False
ob_armory.empty_display_type = 'ARROWS'
ob_armory.lineart.crease_threshold = 0.0
ob_hield.parent = ob_armory
ob_hield.location = (0.0, -0.9181, 1.973)
ob_hield.rotation_euler = (1.5, -0.0, 0.0)
ob_hield.scale = (0.495, 0.495, 0.495)

# ---- collection membership
col_collection.objects.link(ob_armory)
col_collection.objects.link(ob_hield)

# ---- scene / render settings (as saved in the file)
scene.frame_start = 1; scene.frame_end = 250; scene.frame_set(1)
scene.render.engine = 'CYCLES'
scene.render.resolution_x = 1080
bpy.context.view_layer.update()

# ---- added for rendering (the .blend has no active camera and no usable light): camera, sun
cam_auto = bpy.data.cameras.new('AutoCamera')
cam_auto.lens = 50.0
cam_auto.sensor_width = 36.0
cam_auto.clip_end = 1000.0
ob_auto_camera = bpy.data.objects.new('AutoCamera', cam_auto)
scene.collection.objects.link(ob_auto_camera)
ob_auto_camera.location = (4.5578, -5.50787, 5.53317)
ob_auto_camera.rotation_euler = (1.09748, -7.21219e-08, 0.694738)
scene.camera = ob_auto_camera
light_auto_sun = bpy.data.lights.new('AutoSun', 'SUN')
light_auto_sun.energy = 3.0
light_auto_sun.angle = 0.0523599
ob_auto_sun = bpy.data.objects.new('AutoSun', light_auto_sun)
scene.collection.objects.link(ob_auto_sun)
ob_auto_sun.rotation_euler = (0.872665, 0.174533, 0.523599)
bpy.context.view_layer.update()
